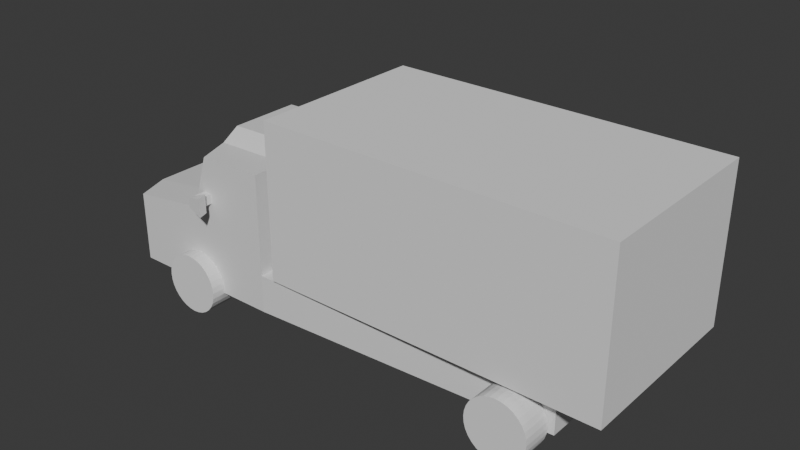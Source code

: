 # Source: truck.blend  (saved by Blender 4.1.24; exported with 4.5.12 LTS)
import bpy
from mathutils import Matrix  # noqa: F401  (used for matrix-valued properties, if any)

bpy.ops.wm.read_factory_settings(use_empty=True)
scene = bpy.context.scene
scene.name = 'Scene'

# ---- collections
col_collection = bpy.data.collections.new('Collection'); scene.collection.children.link(col_collection)

# ---- materials (node trees are filled in below, after node groups)
mat_material = bpy.data.materials.new('Material')
mat_material.alpha_threshold = 0.0
mat_material.use_transparent_shadow = False
mat_material.roughness = 0.5
mat_material.line_color = (0.0, 0.0, 0.0, 1.0)

# ---- material node trees
mat_material.use_nodes = True; mat_material.node_tree.nodes.clear()
_N = mat_material.node_tree.nodes; _L = mat_material.node_tree.links
n0 = _N.new('ShaderNodeOutputMaterial'); n0.name = 'Material Output'; n0.location = (300, 300)
n1 = _N.new('ShaderNodeBsdfPrincipled'); n1.name = 'Principled BSDF'; n1.location = (10, 300)
n1.inputs[3].default_value = 1.45
_L.new(n1.outputs[0], n0.inputs[0])
n0.is_active_output = True

# ---- world
world_world = bpy.data.worlds.new('World'); scene.world = world_world
world_world.use_nodes = True; world_world.node_tree.nodes.clear()
_N = world_world.node_tree.nodes; _L = world_world.node_tree.links
n0 = _N.new('ShaderNodeOutputWorld'); n0.name = 'World Output'; n0.location = (300, 300)
n1 = _N.new('ShaderNodeBackground'); n1.name = 'Background'; n1.location = (10, 300)
n1.inputs[0].default_value = (0.05088, 0.05088, 0.05088, 1.0)
_L.new(n1.outputs[0], n0.inputs[0])
n0.is_active_output = True
world_world.color = (0.05088, 0.05088, 0.05088)
world_world.use_sun_shadow = False
world_world.sun_shadow_jitter_overblur = 0.0

# ---- meshes
me_cube = bpy.data.meshes.new('Cube')
me_cube.from_pydata([(0.4685, 1.0, 1.0), (0.4685, 1.0, -1.0), (0.4685, -1.0, 1.0), (0.4685, -1.0, -1.0), (-0.9638, 1.229, 2.741), (-0.9638, 1.229, -1.0), (-0.9638, -1.229, 2.741), (-0.9638, -1.229, -1.0), (-0.4648, 1.229, -1.0), (-0.4648, -1.229, 1.0), (-0.4648, -1.229, -1.0), (-0.4648, 1.229, 1.0), (-0.5097, -1.229, 5.896), (-0.6303, -1.229, 5.846), (-0.6303, 1.229, 5.845), (-0.5098, 1.229, 5.894), (-0.5098, 1.229, 3.766), (-0.5097, -1.229, 3.764), (-0.6696, -1.229, 3.716), (-0.6695, 1.229, 3.717), (-1.0, 0.0, -1.0), (0.4685, 0.0, 1.0), (-1.0, 0.0, 2.741), (0.4685, 0.0, -1.0), (-0.4648, 0.0, -1.0), (-0.4648, 0.0, 1.0), (-0.7042, 0.0, 6.817), (-0.4648, 0.0, 6.9), (-0.7582, 0.0, 3.3), (-0.4648, 0.0, 4.632), (-1.0, 0.5, 2.741), (0.4685, 0.5, -1.0), (-0.7042, 0.5, 6.817), (-0.7582, 0.5, 3.3), (-1.0, 0.5, -1.0), (0.4685, 0.5, 1.0), (-0.4648, 0.5, -1.0), (-0.4648, 0.5, 1.0), (-0.4648, 0.5, 6.9), (-0.4648, 0.5, 4.632), (-1.0, -0.5, -1.0), (0.4685, -0.5, 1.0), (-0.4648, -0.5, -1.0), (-0.4648, -0.5, 1.0), (-0.4648, -0.5, 6.9), (-0.4648, -0.5, 4.632), (-1.0, -0.5, 2.741), (0.4685, -0.5, -1.0), (-0.7042, -0.5, 6.817), (-0.7582, -0.5, 3.3), (-1.0, -0.75, -1.0), (0.4685, -0.75, 1.0), (-0.4648, -0.75, -1.0), (-0.4648, -0.75, 1.0), (-0.4648, -0.75, 6.314), (-0.4648, -0.75, 4.632), (-1.0, -0.75, 2.741), (0.4685, -0.75, -1.0), (-0.7042, -0.75, 6.231), (-0.7582, -0.75, 3.3), (-1.0, 0.75, 2.741), (0.4685, 0.75, -1.0), (-0.7042, 0.75, 6.231), (-0.7582, 0.75, 3.3), (-1.0, 0.75, -1.0), (0.4685, 0.75, 1.0), (-0.4648, 0.75, -1.0), (-0.4648, 0.75, 1.0), (-0.4648, 0.75, 6.314), (-0.4648, 0.75, 4.632), (-0.4648, -1.229, 6.314), (-0.668, -1.229, 6.231), (-0.668, 1.229, 6.231), (-0.4648, 1.229, 6.314), (-0.4648, 1.229, 3.378), (-0.722, 1.229, 3.3), (-0.4648, -1.229, 3.378), (-0.722, -1.229, 3.3)], [], [(69, 74, 73, 68), (10, 9, 6, 7), (64, 60, 4, 5), (52, 57, 3, 10), (57, 51, 2, 3), (8, 11, 0, 1), (5, 4, 11, 8), (50, 52, 10, 7), (3, 2, 9, 10), (51, 53, 9, 2), (54, 58, 71, 70), (18, 17, 12, 13), (16, 19, 14, 15), (59, 77, 71, 58), (56, 6, 77, 59), (11, 4, 75, 74), (6, 9, 76, 77), (67, 11, 74, 69), (43, 25, 29, 45), (30, 22, 28, 33), (33, 28, 26, 32), (38, 32, 26, 27), (35, 37, 25, 21), (34, 36, 24, 20), (31, 35, 21, 23), (36, 31, 23, 24), (40, 46, 22, 20), (45, 29, 27, 44), (66, 61, 31, 36), (61, 65, 35, 31), (64, 66, 36, 34), (65, 67, 37, 35), (68, 62, 32, 38), (63, 33, 32, 62), (60, 30, 33, 63), (25, 37, 39, 29), (20, 22, 30, 34), (29, 39, 38, 27), (55, 45, 44, 54), (50, 56, 46, 40), (53, 43, 45, 55), (22, 46, 49, 28), (28, 49, 48, 26), (27, 26, 48, 44), (21, 25, 43, 41), (20, 24, 42, 40), (23, 21, 41, 47), (24, 23, 47, 42), (9, 53, 55, 76), (7, 6, 56, 50), (76, 55, 54, 70), (46, 56, 59, 49), (49, 59, 58, 48), (44, 48, 58, 54), (41, 43, 53, 51), (40, 42, 52, 50), (47, 41, 51, 57), (42, 47, 57, 52), (4, 60, 63, 75), (75, 63, 62, 72), (73, 72, 62, 68), (0, 11, 67, 65), (5, 8, 66, 64), (1, 0, 65, 61), (8, 1, 61, 66), (37, 67, 69, 39), (34, 30, 60, 64), (39, 69, 68, 38), (13, 12, 70, 71), (15, 14, 72, 73), (16, 15, 73, 74), (14, 19, 75, 72), (12, 17, 76, 70), (18, 13, 71, 77), (19, 16, 74, 75), (17, 18, 77, 76)])
_uv = me_cube.uv_layers.new(name='UVMap')
_uv.uv.foreach_set('vector', [0.75, 0.5312, 0.75, 0.5, 0.75, 0.5, 0.75, 0.5312, 0.375, 0.875, 0.625, 0.875, 0.625, 1.0, 0.375, 1.0, 0.375, 0.2188, 0.625, 0.2188, 0.625, 0.25, 0.375, 0.25, 0.25, 0.7188, 0.375, 0.7188, 0.375, 0.75, 0.25, 0.75, 0.375, 0.7188, 0.625, 0.7188, 0.625, 0.75, 0.375, 0.75, 0.375, 0.375, 0.625, 0.375, 0.625, 0.5, 0.375, 0.5, 0.375, 0.25, 0.625, 0.25, 0.625, 0.375, 0.375, 0.375, 0.125, 0.7188, 0.25, 0.7188, 0.25, 0.75, 0.125, 0.75, 0.375, 0.75, 0.625, 0.75, 0.625, 0.875, 0.375, 0.875, 0.625, 0.7188, 0.75, 0.7188, 0.75, 0.75, 0.625, 0.75, 0.75, 0.7188, 0.875, 0.7188, 0.875, 0.75, 0.75, 0.75, 0.625, 0.9903, 0.625, 0.8847, 0.625, 0.8872, 0.625, 0.9878, 0.625, 0.3653, 0.625, 0.2597, 0.625, 0.2622, 0.625, 0.3628, 0.625, 0.03125, 0.625, 0.0, 0.625, 0.0, 0.625, 0.03125, 0.625, 0.03125, 0.625, 0.0, 0.625, 0.0, 0.625, 0.03125, 0.625, 0.375, 0.625, 0.25, 0.625, 0.25, 0.625, 0.375, 0.625, 1.0, 0.625, 0.875, 0.625, 0.875, 0.625, 1.0, 0.75, 0.5312, 0.75, 0.5, 0.75, 0.5, 0.75, 0.5312, 0.75, 0.6875, 0.75, 0.625, 0.75, 0.625, 0.75, 0.6875, 0.625, 0.1875, 0.625, 0.125, 0.625, 0.125, 0.625, 0.1875, 0.625, 0.1875, 0.625, 0.125, 0.625, 0.125, 0.625, 0.1875, 0.75, 0.5625, 0.875, 0.5625, 0.875, 0.625, 0.75, 0.625, 0.625, 0.5625, 0.75, 0.5625, 0.75, 0.625, 0.625, 0.625, 0.125, 0.5625, 0.25, 0.5625, 0.25, 0.625, 0.125, 0.625, 0.375, 0.5625, 0.625, 0.5625, 0.625, 0.625, 0.375, 0.625, 0.25, 0.5625, 0.375, 0.5625, 0.375, 0.625, 0.25, 0.625, 0.375, 0.0625, 0.625, 0.0625, 0.625, 0.125, 0.375, 0.125, 0.75, 0.6875, 0.75, 0.625, 0.75, 0.625, 0.75, 0.6875, 0.25, 0.5312, 0.375, 0.5312, 0.375, 0.5625, 0.25, 0.5625, 0.375, 0.5312, 0.625, 0.5312, 0.625, 0.5625, 0.375, 0.5625, 0.125, 0.5312, 0.25, 0.5312, 0.25, 0.5625, 0.125, 0.5625, 0.625, 0.5312, 0.75, 0.5312, 0.75, 0.5625, 0.625, 0.5625, 0.75, 0.5312, 0.875, 0.5312, 0.875, 0.5625, 0.75, 0.5625, 0.625, 0.2187, 0.625, 0.1875, 0.625, 0.1875, 0.625, 0.2188, 0.625, 0.2188, 0.625, 0.1875, 0.625, 0.1875, 0.625, 0.2187, 0.75, 0.625, 0.75, 0.5625, 0.75, 0.5625, 0.75, 0.625, 0.375, 0.125, 0.625, 0.125, 0.625, 0.1875, 0.375, 0.1875, 0.75, 0.625, 0.75, 0.5625, 0.75, 0.5625, 0.75, 0.625, 0.75, 0.7188, 0.75, 0.6875, 0.75, 0.6875, 0.75, 0.7188, 0.375, 0.03125, 0.625, 0.03125, 0.625, 0.0625, 0.375, 0.0625, 0.75, 0.7188, 0.75, 0.6875, 0.75, 0.6875, 0.75, 0.7188, 0.625, 0.125, 0.625, 0.0625, 0.625, 0.0625, 0.625, 0.125, 0.625, 0.125, 0.625, 0.0625, 0.625, 0.0625, 0.625, 0.125, 0.75, 0.625, 0.875, 0.625, 0.875, 0.6875, 0.75, 0.6875, 0.625, 0.625, 0.75, 0.625, 0.75, 0.6875, 0.625, 0.6875, 0.125, 0.625, 0.25, 0.625, 0.25, 0.6875, 0.125, 0.6875, 0.375, 0.625, 0.625, 0.625, 0.625, 0.6875, 0.375, 0.6875, 0.25, 0.625, 0.375, 0.625, 0.375, 0.6875, 0.25, 0.6875, 0.75, 0.75, 0.75, 0.7188, 0.75, 0.7188, 0.75, 0.75, 0.375, 0.0, 0.625, 0.0, 0.625, 0.03125, 0.375, 0.03125, 0.75, 0.75, 0.75, 0.7188, 0.75, 0.7188, 0.75, 0.75, 0.625, 0.0625, 0.625, 0.03125, 0.625, 0.03125, 0.625, 0.0625, 0.625, 0.0625, 0.625, 0.03125, 0.625, 0.03125, 0.625, 0.0625, 0.75, 0.6875, 0.875, 0.6875, 0.875, 0.7188, 0.75, 0.7188, 0.625, 0.6875, 0.75, 0.6875, 0.75, 0.7188, 0.625, 0.7188, 0.125, 0.6875, 0.25, 0.6875, 0.25, 0.7188, 0.125, 0.7188, 0.375, 0.6875, 0.625, 0.6875, 0.625, 0.7188, 0.375, 0.7188, 0.25, 0.6875, 0.375, 0.6875, 0.375, 0.7188, 0.25, 0.7188, 0.625, 0.25, 0.625, 0.2188, 0.625, 0.2187, 0.625, 0.25, 0.625, 0.25, 0.625, 0.2187, 0.625, 0.2188, 0.625, 0.25, 0.75, 0.5, 0.875, 0.5, 0.875, 0.5312, 0.75, 0.5312, 0.625, 0.5, 0.75, 0.5, 0.75, 0.5312, 0.625, 0.5312, 0.125, 0.5, 0.25, 0.5, 0.25, 0.5312, 0.125, 0.5312, 0.375, 0.5, 0.625, 0.5, 0.625, 0.5312, 0.375, 0.5312, 0.25, 0.5, 0.375, 0.5, 0.375, 0.5312, 0.25, 0.5312, 0.75, 0.5625, 0.75, 0.5312, 0.75, 0.5312, 0.75, 0.5625, 0.375, 0.1875, 0.625, 0.1875, 0.625, 0.2188, 0.375, 0.2188, 0.75, 0.5625, 0.75, 0.5312, 0.75, 0.5312, 0.75, 0.5625, 0.625, 0.9878, 0.625, 0.8872, 0.625, 0.875, 0.625, 1.0, 0.625, 0.3628, 0.625, 0.2622, 0.625, 0.25, 0.625, 0.375, 0.625, 0.3653, 0.625, 0.3628, 0.625, 0.375, 0.625, 0.375, 0.625, 0.2622, 0.625, 0.2597, 0.625, 0.25, 0.625, 0.25, 0.625, 0.8872, 0.625, 0.8847, 0.625, 0.875, 0.625, 0.875, 0.625, 0.9903, 0.625, 0.9878, 0.625, 1.0, 0.625, 1.0, 0.625, 0.2597, 0.625, 0.3653, 0.625, 0.375, 0.625, 0.25, 0.625, 0.8847, 0.625, 0.9903, 0.625, 1.0, 0.625, 0.875])
me_cube.materials.append(mat_material)
me_cube.use_mirror_vertex_groups = False
me_cube.update()
me_cube_001 = bpy.data.meshes.new('Cube.001')
me_cube_001.from_pydata([(-1.0, -1.0, -1.0), (-1.0, -1.0, 2.668), (-1.0, 1.0, -1.0), (-1.0, 1.0, 2.668), (1.507, -1.0, -1.0), (1.507, -1.0, 2.668), (1.507, 1.0, -1.0), (1.507, 1.0, 2.668)], [], [(0, 1, 3, 2), (2, 3, 7, 6), (6, 7, 5, 4), (4, 5, 1, 0), (2, 6, 4, 0), (7, 3, 1, 5)])
_uv = me_cube_001.uv_layers.new(name='UVMap')
_uv.uv.foreach_set('vector', [0.375, 0.0, 0.625, 0.0, 0.625, 0.25, 0.375, 0.25, 0.375, 0.25, 0.625, 0.25, 0.625, 0.5, 0.375, 0.5, 0.375, 0.5, 0.625, 0.5, 0.625, 0.75, 0.375, 0.75, 0.375, 0.75, 0.625, 0.75, 0.625, 1.0, 0.375, 1.0, 0.125, 0.5, 0.375, 0.5, 0.375, 0.75, 0.125, 0.75, 0.625, 0.5, 0.875, 0.5, 0.875, 0.75, 0.625, 0.75])
me_cube_001.update()
me_cube_002 = bpy.data.meshes.new('Cube.002')
me_cube_002.from_pydata([(-1.0, -1.0, -1.0), (-1.0, -1.0, 1.0), (-1.0, 1.0, -1.0), (-1.0, 1.0, 1.0), (2.54, -1.233, -2.036), (2.54, -1.233, 2.036), (1.0, 1.0, -1.0), (1.0, 1.0, 1.0), (-1.0, 0.0, -1.0), (-1.0, 0.0, 1.0), (1.0, 0.0, -1.0), (1.0, 0.0, 1.0), (-1.0, -0.5, -1.0), (1.77, -0.2673, 2.036), (-1.0, -0.5, 1.0), (1.77, -0.2673, -2.036)], [], [(8, 9, 3, 2), (2, 3, 7, 6), (15, 13, 5, 4), (4, 5, 1, 0), (12, 15, 4, 0), (13, 14, 1, 5), (7, 3, 9, 11), (2, 6, 10, 8), (6, 7, 11, 10), (12, 14, 9, 8), (0, 1, 14, 12), (11, 9, 14, 13), (8, 10, 15, 12), (10, 11, 13, 15)])
_uv = me_cube_002.uv_layers.new(name='UVMap')
_uv.uv.foreach_set('vector', [0.375, 0.125, 0.625, 0.125, 0.625, 0.25, 0.375, 0.25, 0.375, 0.25, 0.625, 0.25, 0.625, 0.5, 0.375, 0.5, 0.375, 0.6875, 0.625, 0.6875, 0.625, 0.75, 0.375, 0.75, 0.375, 0.75, 0.625, 0.75, 0.625, 1.0, 0.375, 1.0, 0.125, 0.6875, 0.375, 0.6875, 0.375, 0.75, 0.125, 0.75, 0.625, 0.6875, 0.875, 0.6875, 0.875, 0.75, 0.625, 0.75, 0.625, 0.5, 0.875, 0.5, 0.875, 0.625, 0.625, 0.625, 0.125, 0.5, 0.375, 0.5, 0.375, 0.625, 0.125, 0.625, 0.375, 0.5, 0.625, 0.5, 0.625, 0.625, 0.375, 0.625, 0.375, 0.0625, 0.625, 0.0625, 0.625, 0.125, 0.375, 0.125, 0.375, 0.0, 0.625, 0.0, 0.625, 0.0625, 0.375, 0.0625, 0.625, 0.625, 0.875, 0.625, 0.875, 0.6875, 0.625, 0.6875, 0.125, 0.625, 0.375, 0.625, 0.375, 0.6875, 0.125, 0.6875, 0.375, 0.625, 0.625, 0.625, 0.625, 0.6875, 0.375, 0.6875])
me_cube_002.update()
me_cylinder = bpy.data.meshes.new('Cylinder')
me_cylinder.from_pydata([(0.0, 1.0, -1.0), (0.0, 1.0, 1.0), (0.1951, 0.9808, -1.0), (0.1951, 0.9808, 1.0), (0.3827, 0.9239, -1.0), (0.3827, 0.9239, 1.0), (0.5556, 0.8315, -1.0), (0.5556, 0.8315, 1.0), (0.7071, 0.7071, -1.0), (0.7071, 0.7071, 1.0), (0.8315, 0.5556, -1.0), (0.8315, 0.5556, 1.0), (0.9239, 0.3827, -1.0), (0.9239, 0.3827, 1.0), (0.9808, 0.1951, -1.0), (0.9808, 0.1951, 1.0), (1.0, 0.0, -1.0), (1.0, 0.0, 1.0), (0.9808, -0.1951, -1.0), (0.9808, -0.1951, 1.0), (0.9239, -0.3827, -1.0), (0.9239, -0.3827, 1.0), (0.8315, -0.5556, -1.0), (0.8315, -0.5556, 1.0), (0.7071, -0.7071, -1.0), (0.7071, -0.7071, 1.0), (0.5556, -0.8315, -1.0), (0.5556, -0.8315, 1.0), (0.3827, -0.9239, -1.0), (0.3827, -0.9239, 1.0), (0.1951, -0.9808, -1.0), (0.1951, -0.9808, 1.0), (0.0, -1.0, -1.0), (0.0, -1.0, 1.0), (-0.1951, -0.9808, -1.0), (-0.1951, -0.9808, 1.0), (-0.3827, -0.9239, -1.0), (-0.3827, -0.9239, 1.0), (-0.5556, -0.8315, -1.0), (-0.5556, -0.8315, 1.0), (-0.7071, -0.7071, -1.0), (-0.7071, -0.7071, 1.0), (-0.8315, -0.5556, -1.0), (-0.8315, -0.5556, 1.0), (-0.9239, -0.3827, -1.0), (-0.9239, -0.3827, 1.0), (-0.9808, -0.1951, -1.0), (-0.9808, -0.1951, 1.0), (-1.0, 0.0, -1.0), (-1.0, 0.0, 1.0), (-0.9808, 0.1951, -1.0), (-0.9808, 0.1951, 1.0), (-0.9239, 0.3827, -1.0), (-0.9239, 0.3827, 1.0), (-0.8315, 0.5556, -1.0), (-0.8315, 0.5556, 1.0), (-0.7071, 0.7071, -1.0), (-0.7071, 0.7071, 1.0), (-0.5556, 0.8315, -1.0), (-0.5556, 0.8315, 1.0), (-0.3827, 0.9239, -1.0), (-0.3827, 0.9239, 1.0), (-0.1951, 0.9808, -1.0), (-0.1951, 0.9808, 1.0)], [], [(0, 1, 3, 2), (2, 3, 5, 4), (4, 5, 7, 6), (6, 7, 9, 8), (8, 9, 11, 10), (10, 11, 13, 12), (12, 13, 15, 14), (14, 15, 17, 16), (16, 17, 19, 18), (18, 19, 21, 20), (20, 21, 23, 22), (22, 23, 25, 24), (24, 25, 27, 26), (26, 27, 29, 28), (28, 29, 31, 30), (30, 31, 33, 32), (32, 33, 35, 34), (34, 35, 37, 36), (36, 37, 39, 38), (38, 39, 41, 40), (40, 41, 43, 42), (42, 43, 45, 44), (44, 45, 47, 46), (46, 47, 49, 48), (48, 49, 51, 50), (50, 51, 53, 52), (52, 53, 55, 54), (54, 55, 57, 56), (56, 57, 59, 58), (58, 59, 61, 60), (3, 1, 63, 61, 59, 57, 55, 53, 51, 49, 47, 45, 43, 41, 39, 37, 35, 33, 31, 29, 27, 25, 23, 21, 19, 17, 15, 13, 11, 9, 7, 5), (60, 61, 63, 62), (62, 63, 1, 0), (0, 2, 4, 6, 8, 10, 12, 14, 16, 18, 20, 22, 24, 26, 28, 30, 32, 34, 36, 38, 40, 42, 44, 46, 48, 50, 52, 54, 56, 58, 60, 62)])
_uv = me_cylinder.uv_layers.new(name='UVMap')
_uv.uv.foreach_set('vector', [1.0, 0.5, 1.0, 1.0, 0.9688, 1.0, 0.9688, 0.5, 0.9688, 0.5, 0.9688, 1.0, 0.9375, 1.0, 0.9375, 0.5, 0.9375, 0.5, 0.9375, 1.0, 0.9062, 1.0, 0.9062, 0.5, 0.9062, 0.5, 0.9062, 1.0, 0.875, 1.0, 0.875, 0.5, 0.875, 0.5, 0.875, 1.0, 0.8438, 1.0, 0.8438, 0.5, 0.8438, 0.5, 0.8438, 1.0, 0.8125, 1.0, 0.8125, 0.5, 0.8125, 0.5, 0.8125, 1.0, 0.7812, 1.0, 0.7812, 0.5, 0.7812, 0.5, 0.7812, 1.0, 0.75, 1.0, 0.75, 0.5, 0.75, 0.5, 0.75, 1.0, 0.7188, 1.0, 0.7188, 0.5, 0.7188, 0.5, 0.7188, 1.0, 0.6875, 1.0, 0.6875, 0.5, 0.6875, 0.5, 0.6875, 1.0, 0.6562, 1.0, 0.6562, 0.5, 0.6562, 0.5, 0.6562, 1.0, 0.625, 1.0, 0.625, 0.5, 0.625, 0.5, 0.625, 1.0, 0.5938, 1.0, 0.5938, 0.5, 0.5938, 0.5, 0.5938, 1.0, 0.5625, 1.0, 0.5625, 0.5, 0.5625, 0.5, 0.5625, 1.0, 0.5312, 1.0, 0.5312, 0.5, 0.5312, 0.5, 0.5312, 1.0, 0.5, 1.0, 0.5, 0.5, 0.5, 0.5, 0.5, 1.0, 0.4688, 1.0, 0.4688, 0.5, 0.4688, 0.5, 0.4688, 1.0, 0.4375, 1.0, 0.4375, 0.5, 0.4375, 0.5, 0.4375, 1.0, 0.4062, 1.0, 0.4062, 0.5, 0.4062, 0.5, 0.4062, 1.0, 0.375, 1.0, 0.375, 0.5, 0.375, 0.5, 0.375, 1.0, 0.3438, 1.0, 0.3438, 0.5, 0.3438, 0.5, 0.3438, 1.0, 0.3125, 1.0, 0.3125, 0.5, 0.3125, 0.5, 0.3125, 1.0, 0.2812, 1.0, 0.2812, 0.5, 0.2812, 0.5, 0.2812, 1.0, 0.25, 1.0, 0.25, 0.5, 0.25, 0.5, 0.25, 1.0, 0.2188, 1.0, 0.2188, 0.5, 0.2188, 0.5, 0.2188, 1.0, 0.1875, 1.0, 0.1875, 0.5, 0.1875, 0.5, 0.1875, 1.0, 0.1562, 1.0, 0.1562, 0.5, 0.1562, 0.5, 0.1562, 1.0, 0.125, 1.0, 0.125, 0.5, 0.125, 0.5, 0.125, 1.0, 0.09375, 1.0, 0.09375, 0.5, 0.09375, 0.5, 0.09375, 1.0, 0.0625, 1.0, 0.0625, 0.5, 0.2968, 0.4854, 0.25, 0.49, 0.2032, 0.4854, 0.1582, 0.4717, 0.1167, 0.4496, 0.08029, 0.4197, 0.05045, 0.3833, 0.02827, 0.3418, 0.01461, 0.2968, 0.01, 0.25, 0.01461, 0.2032, 0.02827, 0.1582, 0.05045, 0.1167, 0.08029, 0.08029, 0.1167, 0.05045, 0.1582, 0.02827, 0.2032, 0.01461, 0.25, 0.01, 0.2968, 0.01461, 0.3418, 0.02827, 0.3833, 0.05045, 0.4197, 0.08029, 0.4496, 0.1167, 0.4717, 0.1582, 0.4854, 0.2032, 0.49, 0.25, 0.4854, 0.2968, 0.4717, 0.3418, 0.4496, 0.3833, 0.4197, 0.4197, 0.3833, 0.4496, 0.3418, 0.4717, 0.0625, 0.5, 0.0625, 1.0, 0.03125, 1.0, 0.03125, 0.5, 0.03125, 0.5, 0.03125, 1.0, 0.0, 1.0, 0.0, 0.5, 0.75, 0.49, 0.7968, 0.4854, 0.8418, 0.4717, 0.8833, 0.4496, 0.9197, 0.4197, 0.9496, 0.3833, 0.9717, 0.3418, 0.9854, 0.2968, 0.99, 0.25, 0.9854, 0.2032, 0.9717, 0.1582, 0.9496, 0.1167, 0.9197, 0.08029, 0.8833, 0.05045, 0.8418, 0.02827, 0.7968, 0.01461, 0.75, 0.01, 0.7032, 0.01461, 0.6582, 0.02827, 0.6167, 0.05045, 0.5803, 0.08029, 0.5504, 0.1167, 0.5283, 0.1582, 0.5146, 0.2032, 0.51, 0.25, 0.5146, 0.2968, 0.5283, 0.3418, 0.5504, 0.3833, 0.5803, 0.4197, 0.6167, 0.4496, 0.6582, 0.4717, 0.7032, 0.4854])
me_cylinder.update()

# ---- objects
ob_cube = bpy.data.objects.new('Cube', me_cube)
ob_cube_001 = bpy.data.objects.new('Cube.001', me_cube_001)
ob_cube_002 = bpy.data.objects.new('Cube.002', me_cube_002)
ob_cylinder = bpy.data.objects.new('Cylinder', me_cylinder)

# ---- transforms, parenting, visibility, modifiers, constraints
ob_cube.location = (0.0, 0.0, 0.0)
ob_cube.scale = (7.791, 1.712, 0.4506)
ob_cube.lock_rotations_4d = False
ob_cube.empty_display_type = 'ARROWS'
ob_cube.lineart.crease_threshold = 0.0
ob_cube_001.location = (0.0, 0.0, 1.513)
ob_cube_001.scale = (3.202, 2.166, 1.0)
ob_cube_002.location = (-5.197, -2.263, 1.849)
ob_cube_002.scale = (0.1105, 0.2631, 0.1105)
_m = ob_cube_002.modifiers.new('Mirror', 'MIRROR')
_m.use_axis = (False, True, False)
_m.mirror_object = ob_cube
ob_cylinder.location = (-5.611, -2.083, -0.3344)
ob_cylinder.rotation_euler = (1.571, 0.0, 0.0)
ob_cylinder.scale = (0.713, 0.713, 0.3479)
_m = ob_cylinder.modifiers.new('Mirror', 'MIRROR')
_m.use_axis = (False, True, False)
_m.mirror_object = ob_cube
_m = ob_cylinder.modifiers.new('Array', 'ARRAY')
_m.relative_offset_displace = (5.9, 0.0, 0.0)

# ---- collection membership
col_collection.objects.link(ob_cube)
col_collection.objects.link(ob_cube_001)
col_collection.objects.link(ob_cube_002)
col_collection.objects.link(ob_cylinder)

# ---- scene / render settings (as saved in the file)
scene.frame_start = 1; scene.frame_end = 250; scene.frame_set(1)
scene.render.engine = 'BLENDER_EEVEE_NEXT'
scene.cycles.sampling_pattern = 'TABULATED_SOBOL'
scene.eevee.ray_tracing_options.trace_max_roughness = 0.0
bpy.context.view_layer.update()

# ---- added for rendering (the .blend has no active camera and no usable light): camera, sun
cam_auto = bpy.data.cameras.new('AutoCamera')
cam_auto.lens = 50.0
cam_auto.sensor_width = 36.0
cam_auto.clip_end = 1000.0
ob_auto_camera = bpy.data.objects.new('AutoCamera', cam_auto)
scene.collection.objects.link(ob_auto_camera)
ob_auto_camera.location = (12.0291, -16.2147, 12.3765)
ob_auto_camera.rotation_euler = (1.09748, -7.21219e-08, 0.694738)
scene.camera = ob_auto_camera
light_auto_sun = bpy.data.lights.new('AutoSun', 'SUN')
light_auto_sun.energy = 3.0
light_auto_sun.angle = 0.0523599
ob_auto_sun = bpy.data.objects.new('AutoSun', light_auto_sun)
scene.collection.objects.link(ob_auto_sun)
ob_auto_sun.rotation_euler = (0.872665, 0.174533, 0.523599)
bpy.context.view_layer.update()
